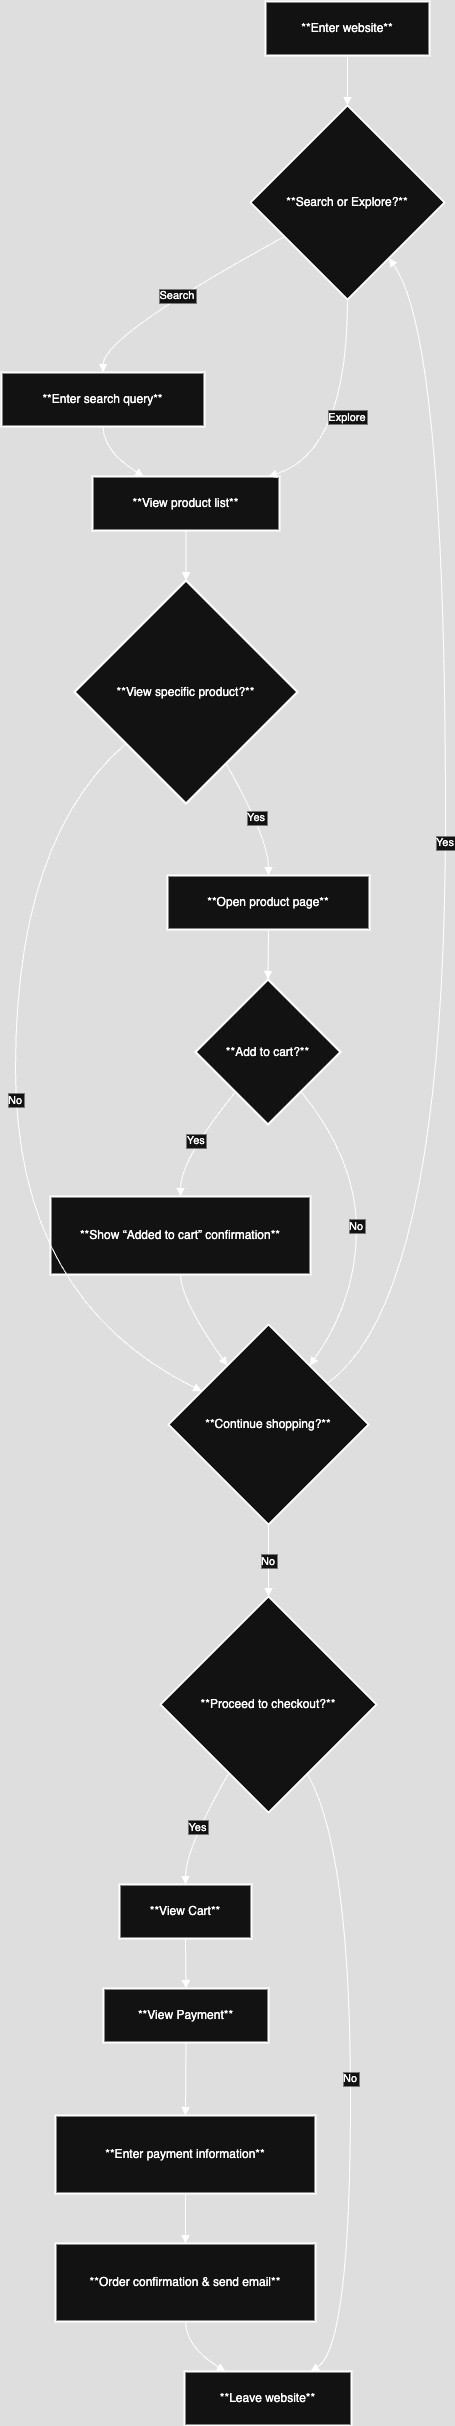

The diagram above was exported from draw.io. Its source (the exported page's mxGraphModel, read from the mxfile embedded in the PNG):
<mxGraphModel dx="946" dy="644" grid="1" gridSize="10" guides="1" tooltips="1" connect="1" arrows="1" fold="1" page="1" pageScale="1" pageWidth="827" pageHeight="1169" math="0" shadow="0">
  <root>
    <mxCell id="0" />
    <mxCell id="1" parent="0" />
    <mxCell id="2" value="**Enter website**" style="whiteSpace=wrap;strokeWidth=2;" parent="1" vertex="1">
      <mxGeometry x="272" y="8" width="164" height="54" as="geometry" />
    </mxCell>
    <mxCell id="3" value="**Search or Explore?**" style="rhombus;strokeWidth=2;whiteSpace=wrap;" parent="1" vertex="1">
      <mxGeometry x="257" y="112" width="194" height="194" as="geometry" />
    </mxCell>
    <mxCell id="4" value="**Enter search query**" style="whiteSpace=wrap;strokeWidth=2;" parent="1" vertex="1">
      <mxGeometry x="8" y="379" width="203" height="54" as="geometry" />
    </mxCell>
    <mxCell id="5" value="**View product list**" style="whiteSpace=wrap;strokeWidth=2;" parent="1" vertex="1">
      <mxGeometry x="99" y="483" width="187" height="54" as="geometry" />
    </mxCell>
    <mxCell id="6" value="**View specific product?**" style="rhombus;strokeWidth=2;whiteSpace=wrap;" parent="1" vertex="1">
      <mxGeometry x="81" y="587" width="223" height="223" as="geometry" />
    </mxCell>
    <mxCell id="7" value="**Open product page**" style="whiteSpace=wrap;strokeWidth=2;" parent="1" vertex="1">
      <mxGeometry x="174" y="882" width="202" height="54" as="geometry" />
    </mxCell>
    <mxCell id="8" value="**Add to cart?**" style="rhombus;strokeWidth=2;whiteSpace=wrap;" parent="1" vertex="1">
      <mxGeometry x="202" y="986" width="145" height="145" as="geometry" />
    </mxCell>
    <mxCell id="9" value="**Continue shopping?**" style="rhombus;strokeWidth=2;whiteSpace=wrap;" parent="1" vertex="1">
      <mxGeometry x="175" y="1331" width="200" height="200" as="geometry" />
    </mxCell>
    <mxCell id="10" value="**Show “Added to cart” confirmation**" style="whiteSpace=wrap;strokeWidth=2;" parent="1" vertex="1">
      <mxGeometry x="57" y="1203" width="260" height="78" as="geometry" />
    </mxCell>
    <mxCell id="11" value="**Proceed to checkout?**" style="rhombus;strokeWidth=2;whiteSpace=wrap;" parent="1" vertex="1">
      <mxGeometry x="167" y="1603" width="216" height="216" as="geometry" />
    </mxCell>
    <mxCell id="12" value="**View Cart**" style="whiteSpace=wrap;strokeWidth=2;" parent="1" vertex="1">
      <mxGeometry x="126" y="1891" width="132" height="54" as="geometry" />
    </mxCell>
    <mxCell id="13" value="**View Payment**" style="whiteSpace=wrap;strokeWidth=2;" parent="1" vertex="1">
      <mxGeometry x="110" y="1995" width="165" height="54" as="geometry" />
    </mxCell>
    <mxCell id="14" value="**Enter payment information**" style="whiteSpace=wrap;strokeWidth=2;" parent="1" vertex="1">
      <mxGeometry x="62" y="2122" width="260" height="78" as="geometry" />
    </mxCell>
    <mxCell id="15" value="**Order confirmation &amp; send email**" style="whiteSpace=wrap;strokeWidth=2;" parent="1" vertex="1">
      <mxGeometry x="62" y="2250" width="260" height="78" as="geometry" />
    </mxCell>
    <mxCell id="16" value="**Leave website**" style="whiteSpace=wrap;strokeWidth=2;" parent="1" vertex="1">
      <mxGeometry x="191" y="2378" width="167" height="54" as="geometry" />
    </mxCell>
    <mxCell id="17" value="" style="curved=1;startArrow=none;endArrow=block;exitX=0.5;exitY=1;entryX=0.5;entryY=0;" parent="1" source="2" target="3" edge="1">
      <mxGeometry relative="1" as="geometry">
        <Array as="points" />
      </mxGeometry>
    </mxCell>
    <mxCell id="18" value="Search" style="curved=1;startArrow=none;endArrow=block;exitX=0;exitY=0.77;entryX=0.5;entryY=-0.01;" parent="1" source="3" target="4" edge="1">
      <mxGeometry relative="1" as="geometry">
        <Array as="points">
          <mxPoint x="110" y="342" />
        </Array>
      </mxGeometry>
    </mxCell>
    <mxCell id="19" value="" style="curved=1;startArrow=none;endArrow=block;exitX=0.5;exitY=0.99;entryX=0.27;entryY=-0.01;" parent="1" source="4" target="5" edge="1">
      <mxGeometry relative="1" as="geometry">
        <Array as="points">
          <mxPoint x="110" y="458" />
        </Array>
      </mxGeometry>
    </mxCell>
    <mxCell id="20" value="Explore" style="curved=1;startArrow=none;endArrow=block;exitX=0.5;exitY=1;entryX=0.95;entryY=-0.01;" parent="1" source="3" target="5" edge="1">
      <mxGeometry relative="1" as="geometry">
        <Array as="points">
          <mxPoint x="354" y="458" />
        </Array>
      </mxGeometry>
    </mxCell>
    <mxCell id="21" value="" style="curved=1;startArrow=none;endArrow=block;exitX=0.5;exitY=0.99;entryX=0.5;entryY=0;" parent="1" source="5" target="6" edge="1">
      <mxGeometry relative="1" as="geometry">
        <Array as="points" />
      </mxGeometry>
    </mxCell>
    <mxCell id="22" value="Yes" style="curved=1;startArrow=none;endArrow=block;exitX=0.78;exitY=1;entryX=0.5;entryY=-0.01;" parent="1" source="6" target="7" edge="1">
      <mxGeometry relative="1" as="geometry">
        <Array as="points">
          <mxPoint x="275" y="845" />
        </Array>
      </mxGeometry>
    </mxCell>
    <mxCell id="23" value="" style="curved=1;startArrow=none;endArrow=block;exitX=0.5;exitY=0.99;entryX=0.5;entryY=0;" parent="1" source="7" target="8" edge="1">
      <mxGeometry relative="1" as="geometry">
        <Array as="points" />
      </mxGeometry>
    </mxCell>
    <mxCell id="24" value="No" style="curved=1;startArrow=none;endArrow=block;exitX=0;exitY=0.93;entryX=0;entryY=0.25;" parent="1" source="6" target="9" edge="1">
      <mxGeometry relative="1" as="geometry">
        <Array as="points">
          <mxPoint x="22" y="845" />
          <mxPoint x="22" y="1306" />
        </Array>
      </mxGeometry>
    </mxCell>
    <mxCell id="25" value="Yes" style="curved=1;startArrow=none;endArrow=block;exitX=0.1;exitY=0.99;entryX=0.5;entryY=0;" parent="1" source="8" target="10" edge="1">
      <mxGeometry relative="1" as="geometry">
        <Array as="points">
          <mxPoint x="187" y="1166" />
        </Array>
      </mxGeometry>
    </mxCell>
    <mxCell id="26" value="" style="curved=1;startArrow=none;endArrow=block;exitX=0.5;exitY=1;entryX=0.15;entryY=0;" parent="1" source="10" target="9" edge="1">
      <mxGeometry relative="1" as="geometry">
        <Array as="points">
          <mxPoint x="187" y="1306" />
        </Array>
      </mxGeometry>
    </mxCell>
    <mxCell id="27" value="No" style="curved=1;startArrow=none;endArrow=block;exitX=0.91;exitY=0.99;entryX=0.85;entryY=0;" parent="1" source="8" target="9" edge="1">
      <mxGeometry relative="1" as="geometry">
        <Array as="points">
          <mxPoint x="363" y="1166" />
          <mxPoint x="363" y="1306" />
        </Array>
      </mxGeometry>
    </mxCell>
    <mxCell id="28" value="Yes" style="curved=1;startArrow=none;endArrow=block;exitX=1;exitY=0.15;entryX=0.87;entryY=1;" parent="1" source="9" target="3" edge="1">
      <mxGeometry relative="1" as="geometry">
        <Array as="points">
          <mxPoint x="452" y="1306" />
          <mxPoint x="452" y="342" />
        </Array>
      </mxGeometry>
    </mxCell>
    <mxCell id="29" value="No" style="curved=1;startArrow=none;endArrow=block;exitX=0.5;exitY=1;entryX=0.5;entryY=0;" parent="1" source="9" target="11" edge="1">
      <mxGeometry relative="1" as="geometry">
        <Array as="points" />
      </mxGeometry>
    </mxCell>
    <mxCell id="30" value="Yes" style="curved=1;startArrow=none;endArrow=block;exitX=0.21;exitY=1;entryX=0.5;entryY=0;" parent="1" source="11" target="12" edge="1">
      <mxGeometry relative="1" as="geometry">
        <Array as="points">
          <mxPoint x="192" y="1855" />
        </Array>
      </mxGeometry>
    </mxCell>
    <mxCell id="31" value="" style="curved=1;startArrow=none;endArrow=block;exitX=0.5;exitY=1;entryX=0.5;entryY=0;" parent="1" source="12" target="13" edge="1">
      <mxGeometry relative="1" as="geometry">
        <Array as="points" />
      </mxGeometry>
    </mxCell>
    <mxCell id="32" value="" style="curved=1;startArrow=none;endArrow=block;exitX=0.5;exitY=1;entryX=0.5;entryY=0;" parent="1" source="13" target="14" edge="1">
      <mxGeometry relative="1" as="geometry">
        <Array as="points" />
      </mxGeometry>
    </mxCell>
    <mxCell id="33" value="" style="curved=1;startArrow=none;endArrow=block;exitX=0.5;exitY=1;entryX=0.5;entryY=0;" parent="1" source="14" target="15" edge="1">
      <mxGeometry relative="1" as="geometry">
        <Array as="points" />
      </mxGeometry>
    </mxCell>
    <mxCell id="34" value="" style="curved=1;startArrow=none;endArrow=block;exitX=0.5;exitY=1;entryX=0.24;entryY=-0.01;" parent="1" source="15" target="16" edge="1">
      <mxGeometry relative="1" as="geometry">
        <Array as="points">
          <mxPoint x="192" y="2353" />
        </Array>
      </mxGeometry>
    </mxCell>
    <mxCell id="35" value="No" style="curved=1;startArrow=none;endArrow=block;exitX=0.78;exitY=1;entryX=0.76;entryY=-0.01;" parent="1" source="11" target="16" edge="1">
      <mxGeometry relative="1" as="geometry">
        <Array as="points">
          <mxPoint x="357" y="1855" />
          <mxPoint x="357" y="2353" />
        </Array>
      </mxGeometry>
    </mxCell>
  </root>
</mxGraphModel>